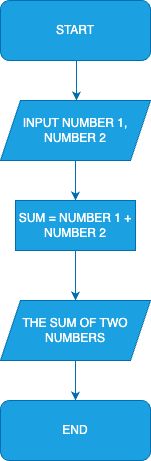

The diagram above was exported from draw.io. Its source (the exported page's mxGraphModel, read from the mxfile embedded in the PNG):
<mxGraphModel dx="843" dy="675" grid="1" gridSize="10" guides="1" tooltips="1" connect="1" arrows="1" fold="1" page="1" pageScale="1" pageWidth="827" pageHeight="1169" math="0" shadow="0">
  <root>
    <mxCell id="WIyWlLk6GJQsqaUBKTNV-0" />
    <mxCell id="WIyWlLk6GJQsqaUBKTNV-1" parent="WIyWlLk6GJQsqaUBKTNV-0" />
    <mxCell id="T3pBtclguPf7R5l4YcBI-0" value="START" style="rounded=1;whiteSpace=wrap;html=1;fillColor=#1ba1e2;fontColor=#ffffff;strokeColor=#006EAF;" vertex="1" parent="WIyWlLk6GJQsqaUBKTNV-1">
      <mxGeometry x="310" y="80" width="150" height="60" as="geometry" />
    </mxCell>
    <mxCell id="T3pBtclguPf7R5l4YcBI-7" value="" style="edgeStyle=orthogonalEdgeStyle;rounded=0;orthogonalLoop=1;jettySize=auto;html=1;fillColor=#1ba1e2;strokeColor=#006EAF;" edge="1" parent="WIyWlLk6GJQsqaUBKTNV-1" source="T3pBtclguPf7R5l4YcBI-1" target="T3pBtclguPf7R5l4YcBI-2">
      <mxGeometry relative="1" as="geometry" />
    </mxCell>
    <mxCell id="T3pBtclguPf7R5l4YcBI-1" value="INPUT NUMBER 1, NUMBER 2" style="shape=parallelogram;perimeter=parallelogramPerimeter;whiteSpace=wrap;html=1;fixedSize=1;fillColor=#1ba1e2;fontColor=#ffffff;strokeColor=#006EAF;" vertex="1" parent="WIyWlLk6GJQsqaUBKTNV-1">
      <mxGeometry x="310" y="180" width="150" height="60" as="geometry" />
    </mxCell>
    <mxCell id="T3pBtclguPf7R5l4YcBI-8" value="" style="edgeStyle=orthogonalEdgeStyle;rounded=0;orthogonalLoop=1;jettySize=auto;html=1;fillColor=#1ba1e2;strokeColor=#006EAF;" edge="1" parent="WIyWlLk6GJQsqaUBKTNV-1" source="T3pBtclguPf7R5l4YcBI-2" target="T3pBtclguPf7R5l4YcBI-3">
      <mxGeometry relative="1" as="geometry" />
    </mxCell>
    <mxCell id="T3pBtclguPf7R5l4YcBI-2" value="SUM = NUMBER 1 + NUMBER 2" style="rounded=0;whiteSpace=wrap;html=1;fillColor=#1ba1e2;fontColor=#ffffff;strokeColor=#006EAF;" vertex="1" parent="WIyWlLk6GJQsqaUBKTNV-1">
      <mxGeometry x="325" y="280" width="120" height="50" as="geometry" />
    </mxCell>
    <mxCell id="T3pBtclguPf7R5l4YcBI-9" value="" style="edgeStyle=orthogonalEdgeStyle;rounded=0;orthogonalLoop=1;jettySize=auto;html=1;fillColor=#1ba1e2;strokeColor=#006EAF;" edge="1" parent="WIyWlLk6GJQsqaUBKTNV-1" source="T3pBtclguPf7R5l4YcBI-3" target="T3pBtclguPf7R5l4YcBI-4">
      <mxGeometry relative="1" as="geometry" />
    </mxCell>
    <mxCell id="T3pBtclguPf7R5l4YcBI-3" value="THE SUM OF TWO NUMBERS" style="shape=parallelogram;perimeter=parallelogramPerimeter;whiteSpace=wrap;html=1;fixedSize=1;fillColor=#1ba1e2;fontColor=#ffffff;strokeColor=#006EAF;" vertex="1" parent="WIyWlLk6GJQsqaUBKTNV-1">
      <mxGeometry x="310" y="380" width="150" height="60" as="geometry" />
    </mxCell>
    <mxCell id="T3pBtclguPf7R5l4YcBI-4" value="END" style="rounded=1;whiteSpace=wrap;html=1;fillColor=#1ba1e2;fontColor=#ffffff;strokeColor=#006EAF;" vertex="1" parent="WIyWlLk6GJQsqaUBKTNV-1">
      <mxGeometry x="310" y="480" width="150" height="60" as="geometry" />
    </mxCell>
    <mxCell id="T3pBtclguPf7R5l4YcBI-5" value="" style="endArrow=classic;html=1;rounded=0;fillColor=#1ba1e2;strokeColor=#006EAF;" edge="1" parent="WIyWlLk6GJQsqaUBKTNV-1">
      <mxGeometry width="50" height="50" relative="1" as="geometry">
        <mxPoint x="386" y="140" as="sourcePoint" />
        <mxPoint x="386" y="180" as="targetPoint" />
      </mxGeometry>
    </mxCell>
  </root>
</mxGraphModel>